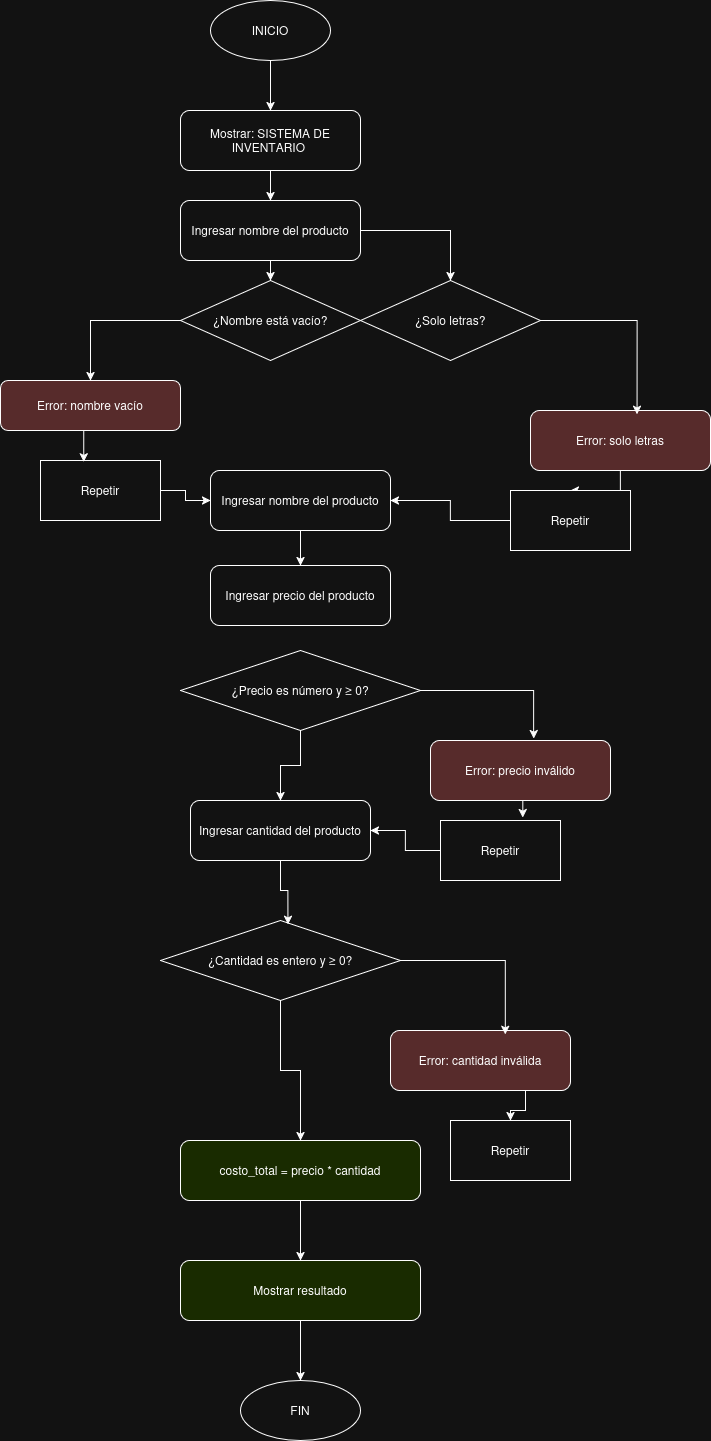

The diagram above was exported from draw.io. Its source (the exported page's mxGraphModel, read from the mxfile embedded in the PNG):
<mxGraphModel dx="1005" dy="635" grid="1" gridSize="10" guides="1" tooltips="1" connect="1" arrows="1" fold="1" page="1" pageScale="1" pageWidth="827" pageHeight="1169" math="0" shadow="0">
  <root>
    <mxCell id="0" />
    <mxCell id="1" parent="0" />
    <mxCell id="aCqD_masEdEWrT5tUlQk-17" edge="1" parent="1" source="aCqD_masEdEWrT5tUlQk-1" style="edgeStyle=orthogonalEdgeStyle;rounded=0;orthogonalLoop=1;jettySize=auto;html=1;exitX=0.5;exitY=1;exitDx=0;exitDy=0;" target="aCqD_masEdEWrT5tUlQk-2">
      <mxGeometry relative="1" as="geometry" />
    </mxCell>
    <mxCell id="aCqD_masEdEWrT5tUlQk-1" parent="1" style="ellipse;whiteSpace=wrap;html=1;fillColor=#FFFFFF" value="INICIO" vertex="1">
      <mxGeometry height="60" width="120" x="400" y="20" as="geometry" />
    </mxCell>
    <mxCell id="aCqD_masEdEWrT5tUlQk-18" edge="1" parent="1" source="aCqD_masEdEWrT5tUlQk-2" style="edgeStyle=orthogonalEdgeStyle;rounded=0;orthogonalLoop=1;jettySize=auto;html=1;exitX=0.5;exitY=1;exitDx=0;exitDy=0;" target="aCqD_masEdEWrT5tUlQk-3">
      <mxGeometry relative="1" as="geometry" />
    </mxCell>
    <mxCell id="aCqD_masEdEWrT5tUlQk-2" parent="1" style="rounded=1;whiteSpace=wrap;html=1;fillColor=#FFFFFF" value="Mostrar: SISTEMA DE INVENTARIO&amp;nbsp;" vertex="1">
      <mxGeometry height="60" width="180" x="370" y="130" as="geometry" />
    </mxCell>
    <mxCell id="aCqD_masEdEWrT5tUlQk-19" edge="1" parent="1" source="aCqD_masEdEWrT5tUlQk-3" style="edgeStyle=orthogonalEdgeStyle;rounded=0;orthogonalLoop=1;jettySize=auto;html=1;exitX=0.5;exitY=1;exitDx=0;exitDy=0;entryX=0.5;entryY=0;entryDx=0;entryDy=0;" target="aCqD_masEdEWrT5tUlQk-4">
      <mxGeometry relative="1" as="geometry" />
    </mxCell>
    <mxCell id="aCqD_masEdEWrT5tUlQk-20" edge="1" parent="1" source="aCqD_masEdEWrT5tUlQk-3" style="edgeStyle=orthogonalEdgeStyle;rounded=0;orthogonalLoop=1;jettySize=auto;html=1;exitX=1;exitY=0.5;exitDx=0;exitDy=0;" target="aCqD_masEdEWrT5tUlQk-6">
      <mxGeometry relative="1" as="geometry" />
    </mxCell>
    <mxCell id="aCqD_masEdEWrT5tUlQk-3" parent="1" style="rounded=1;whiteSpace=wrap;html=1;" value="Ingresar nombre del producto" vertex="1">
      <mxGeometry height="60" width="180" x="370" y="220" as="geometry" />
    </mxCell>
    <mxCell id="aCqD_masEdEWrT5tUlQk-21" edge="1" parent="1" source="aCqD_masEdEWrT5tUlQk-4" style="edgeStyle=orthogonalEdgeStyle;rounded=0;orthogonalLoop=1;jettySize=auto;html=1;exitX=0;exitY=0.5;exitDx=0;exitDy=0;entryX=0.5;entryY=0;entryDx=0;entryDy=0;" target="aCqD_masEdEWrT5tUlQk-5">
      <mxGeometry relative="1" as="geometry" />
    </mxCell>
    <mxCell id="aCqD_masEdEWrT5tUlQk-4" parent="1" style="rhombus;whiteSpace=wrap;html=1;" value="¿Nombre está vacío?" vertex="1">
      <mxGeometry height="80" width="180" x="370" y="300" as="geometry" />
    </mxCell>
    <mxCell id="aCqD_masEdEWrT5tUlQk-5" parent="1" style="rounded=1;whiteSpace=wrap;html=1;fillColor=#FFCCCC" value="Error: nombre vacío" vertex="1">
      <mxGeometry height="50" width="180" x="190" y="400" as="geometry" />
    </mxCell>
    <mxCell id="aCqD_masEdEWrT5tUlQk-6" parent="1" style="rhombus;whiteSpace=wrap;html=1;" value="¿Solo letras?" vertex="1">
      <mxGeometry height="80" width="180" x="550" y="300" as="geometry" />
    </mxCell>
    <mxCell id="aCqD_masEdEWrT5tUlQk-30" edge="1" parent="1" source="aCqD_masEdEWrT5tUlQk-7" style="edgeStyle=orthogonalEdgeStyle;rounded=0;orthogonalLoop=1;jettySize=auto;html=1;exitX=0.5;exitY=1;exitDx=0;exitDy=0;" target="aCqD_masEdEWrT5tUlQk-29">
      <mxGeometry relative="1" as="geometry" />
    </mxCell>
    <mxCell id="aCqD_masEdEWrT5tUlQk-7" parent="1" style="rounded=1;whiteSpace=wrap;html=1;fillColor=#FFCCCC" value="Error: solo letras" vertex="1">
      <mxGeometry height="60" width="180" x="720" y="430" as="geometry" />
    </mxCell>
    <mxCell id="aCqD_masEdEWrT5tUlQk-8" parent="1" style="rounded=1;whiteSpace=wrap;html=1;" value="Ingresar precio del producto" vertex="1">
      <mxGeometry height="60" width="180" x="400" y="585" as="geometry" />
    </mxCell>
    <mxCell id="aCqD_masEdEWrT5tUlQk-27" edge="1" parent="1" source="aCqD_masEdEWrT5tUlQk-9" style="edgeStyle=orthogonalEdgeStyle;rounded=0;orthogonalLoop=1;jettySize=auto;html=1;exitX=0.5;exitY=1;exitDx=0;exitDy=0;" target="aCqD_masEdEWrT5tUlQk-11">
      <mxGeometry relative="1" as="geometry" />
    </mxCell>
    <mxCell id="aCqD_masEdEWrT5tUlQk-9" parent="1" style="rhombus;whiteSpace=wrap;html=1;" value="¿Precio es número y ≥ 0?" vertex="1">
      <mxGeometry height="80" width="240" x="370" y="670" as="geometry" />
    </mxCell>
    <mxCell id="aCqD_masEdEWrT5tUlQk-10" parent="1" style="rounded=1;whiteSpace=wrap;html=1;fillColor=#FFCCCC" value="Error: precio inválido" vertex="1">
      <mxGeometry height="60" width="180" x="620" y="760" as="geometry" />
    </mxCell>
    <mxCell id="aCqD_masEdEWrT5tUlQk-11" parent="1" style="rounded=1;whiteSpace=wrap;html=1;" value="Ingresar cantidad del producto" vertex="1">
      <mxGeometry height="60" width="180" x="380" y="820" as="geometry" />
    </mxCell>
    <mxCell id="aCqD_masEdEWrT5tUlQk-40" edge="1" parent="1" source="aCqD_masEdEWrT5tUlQk-12" style="edgeStyle=orthogonalEdgeStyle;rounded=0;orthogonalLoop=1;jettySize=auto;html=1;exitX=0.5;exitY=1;exitDx=0;exitDy=0;entryX=0.5;entryY=0;entryDx=0;entryDy=0;" target="aCqD_masEdEWrT5tUlQk-14">
      <mxGeometry relative="1" as="geometry" />
    </mxCell>
    <mxCell id="aCqD_masEdEWrT5tUlQk-12" parent="1" style="rhombus;whiteSpace=wrap;html=1;" value="¿Cantidad es entero y ≥ 0?" vertex="1">
      <mxGeometry height="80" width="240" x="350" y="940" as="geometry" />
    </mxCell>
    <mxCell id="aCqD_masEdEWrT5tUlQk-46" edge="1" parent="1" source="aCqD_masEdEWrT5tUlQk-13" style="edgeStyle=orthogonalEdgeStyle;rounded=0;orthogonalLoop=1;jettySize=auto;html=1;exitX=0.75;exitY=1;exitDx=0;exitDy=0;" target="aCqD_masEdEWrT5tUlQk-45">
      <mxGeometry relative="1" as="geometry" />
    </mxCell>
    <mxCell id="aCqD_masEdEWrT5tUlQk-13" parent="1" style="rounded=1;whiteSpace=wrap;html=1;fillColor=#FFCCCC" value="Error: cantidad inválida" vertex="1">
      <mxGeometry height="60" width="180" x="580" y="1050" as="geometry" />
    </mxCell>
    <mxCell id="aCqD_masEdEWrT5tUlQk-43" edge="1" parent="1" source="aCqD_masEdEWrT5tUlQk-14" style="edgeStyle=orthogonalEdgeStyle;rounded=0;orthogonalLoop=1;jettySize=auto;html=1;exitX=0.5;exitY=1;exitDx=0;exitDy=0;" target="aCqD_masEdEWrT5tUlQk-15">
      <mxGeometry relative="1" as="geometry" />
    </mxCell>
    <mxCell id="aCqD_masEdEWrT5tUlQk-14" parent="1" style="rounded=1;whiteSpace=wrap;html=1;fillColor=#E1F5A9" value="costo_total = precio * cantidad" vertex="1">
      <mxGeometry height="60" width="240" x="370" y="1160" as="geometry" />
    </mxCell>
    <mxCell id="aCqD_masEdEWrT5tUlQk-44" edge="1" parent="1" source="aCqD_masEdEWrT5tUlQk-15" style="edgeStyle=orthogonalEdgeStyle;rounded=0;orthogonalLoop=1;jettySize=auto;html=1;exitX=0.5;exitY=1;exitDx=0;exitDy=0;entryX=0.5;entryY=0;entryDx=0;entryDy=0;" target="aCqD_masEdEWrT5tUlQk-16">
      <mxGeometry relative="1" as="geometry" />
    </mxCell>
    <mxCell id="aCqD_masEdEWrT5tUlQk-15" parent="1" style="rounded=1;whiteSpace=wrap;html=1;fillColor=#E1F5A9" value="Mostrar resultado" vertex="1">
      <mxGeometry height="60" width="240" x="370" y="1280" as="geometry" />
    </mxCell>
    <mxCell id="aCqD_masEdEWrT5tUlQk-16" parent="1" style="ellipse;whiteSpace=wrap;html=1;fillColor=#FFFFFF" value="FIN" vertex="1">
      <mxGeometry height="60" width="120" x="430" y="1400" as="geometry" />
    </mxCell>
    <mxCell id="aCqD_masEdEWrT5tUlQk-22" edge="1" parent="1" source="aCqD_masEdEWrT5tUlQk-6" style="edgeStyle=orthogonalEdgeStyle;rounded=0;orthogonalLoop=1;jettySize=auto;html=1;exitX=1;exitY=0.5;exitDx=0;exitDy=0;entryX=0.592;entryY=0.064;entryDx=0;entryDy=0;entryPerimeter=0;" target="aCqD_masEdEWrT5tUlQk-7">
      <mxGeometry relative="1" as="geometry" />
    </mxCell>
    <mxCell id="aCqD_masEdEWrT5tUlQk-26" edge="1" parent="1" source="aCqD_masEdEWrT5tUlQk-23" style="edgeStyle=orthogonalEdgeStyle;rounded=0;orthogonalLoop=1;jettySize=auto;html=1;exitX=0.5;exitY=1;exitDx=0;exitDy=0;" target="aCqD_masEdEWrT5tUlQk-8">
      <mxGeometry relative="1" as="geometry" />
    </mxCell>
    <mxCell id="aCqD_masEdEWrT5tUlQk-23" parent="1" style="rounded=1;whiteSpace=wrap;html=1;" value="Ingresar nombre del producto" vertex="1">
      <mxGeometry height="60" width="180" x="400" y="490" as="geometry" />
    </mxCell>
    <mxCell id="aCqD_masEdEWrT5tUlQk-28" edge="1" parent="1" source="aCqD_masEdEWrT5tUlQk-9" style="edgeStyle=orthogonalEdgeStyle;rounded=0;orthogonalLoop=1;jettySize=auto;html=1;exitX=1;exitY=0.5;exitDx=0;exitDy=0;entryX=0.573;entryY=-0.033;entryDx=0;entryDy=0;entryPerimeter=0;" target="aCqD_masEdEWrT5tUlQk-10">
      <mxGeometry relative="1" as="geometry" />
    </mxCell>
    <mxCell id="aCqD_masEdEWrT5tUlQk-31" edge="1" parent="1" source="aCqD_masEdEWrT5tUlQk-29" style="edgeStyle=orthogonalEdgeStyle;rounded=0;orthogonalLoop=1;jettySize=auto;html=1;exitX=0;exitY=0.5;exitDx=0;exitDy=0;" target="aCqD_masEdEWrT5tUlQk-23">
      <mxGeometry relative="1" as="geometry" />
    </mxCell>
    <mxCell id="aCqD_masEdEWrT5tUlQk-29" parent="1" style="rounded=0;whiteSpace=wrap;html=1;" value="Repetir" vertex="1">
      <mxGeometry height="60" width="120" x="700" y="510" as="geometry" />
    </mxCell>
    <mxCell id="aCqD_masEdEWrT5tUlQk-34" edge="1" parent="1" source="aCqD_masEdEWrT5tUlQk-32" style="edgeStyle=orthogonalEdgeStyle;rounded=0;orthogonalLoop=1;jettySize=auto;html=1;exitX=1;exitY=0.5;exitDx=0;exitDy=0;entryX=0;entryY=0.5;entryDx=0;entryDy=0;" target="aCqD_masEdEWrT5tUlQk-23">
      <mxGeometry relative="1" as="geometry" />
    </mxCell>
    <mxCell id="aCqD_masEdEWrT5tUlQk-32" parent="1" style="rounded=0;whiteSpace=wrap;html=1;" value="Repetir" vertex="1">
      <mxGeometry height="60" width="120" x="230" y="480" as="geometry" />
    </mxCell>
    <mxCell id="aCqD_masEdEWrT5tUlQk-33" edge="1" parent="1" source="aCqD_masEdEWrT5tUlQk-5" style="edgeStyle=orthogonalEdgeStyle;rounded=0;orthogonalLoop=1;jettySize=auto;html=1;exitX=0.5;exitY=1;exitDx=0;exitDy=0;entryX=0.36;entryY=0.022;entryDx=0;entryDy=0;entryPerimeter=0;" target="aCqD_masEdEWrT5tUlQk-32">
      <mxGeometry relative="1" as="geometry" />
    </mxCell>
    <mxCell id="aCqD_masEdEWrT5tUlQk-39" edge="1" parent="1" source="aCqD_masEdEWrT5tUlQk-37" style="edgeStyle=orthogonalEdgeStyle;rounded=0;orthogonalLoop=1;jettySize=auto;html=1;exitX=0;exitY=0.5;exitDx=0;exitDy=0;" target="aCqD_masEdEWrT5tUlQk-11">
      <mxGeometry relative="1" as="geometry" />
    </mxCell>
    <mxCell id="aCqD_masEdEWrT5tUlQk-37" parent="1" style="rounded=0;whiteSpace=wrap;html=1;" value="Repetir" vertex="1">
      <mxGeometry height="60" width="120" x="630" y="840" as="geometry" />
    </mxCell>
    <mxCell id="aCqD_masEdEWrT5tUlQk-38" edge="1" parent="1" source="aCqD_masEdEWrT5tUlQk-10" style="edgeStyle=orthogonalEdgeStyle;rounded=0;orthogonalLoop=1;jettySize=auto;html=1;exitX=0.5;exitY=1;exitDx=0;exitDy=0;entryX=0.686;entryY=-0.047;entryDx=0;entryDy=0;entryPerimeter=0;" target="aCqD_masEdEWrT5tUlQk-37">
      <mxGeometry relative="1" as="geometry" />
    </mxCell>
    <mxCell id="aCqD_masEdEWrT5tUlQk-41" edge="1" parent="1" source="aCqD_masEdEWrT5tUlQk-11" style="edgeStyle=orthogonalEdgeStyle;rounded=0;orthogonalLoop=1;jettySize=auto;html=1;exitX=0.5;exitY=1;exitDx=0;exitDy=0;entryX=0.531;entryY=0.048;entryDx=0;entryDy=0;entryPerimeter=0;" target="aCqD_masEdEWrT5tUlQk-12">
      <mxGeometry relative="1" as="geometry" />
    </mxCell>
    <mxCell id="aCqD_masEdEWrT5tUlQk-42" edge="1" parent="1" source="aCqD_masEdEWrT5tUlQk-12" style="edgeStyle=orthogonalEdgeStyle;rounded=0;orthogonalLoop=1;jettySize=auto;html=1;exitX=1;exitY=0.5;exitDx=0;exitDy=0;entryX=0.638;entryY=0.064;entryDx=0;entryDy=0;entryPerimeter=0;" target="aCqD_masEdEWrT5tUlQk-13">
      <mxGeometry relative="1" as="geometry" />
    </mxCell>
    <mxCell id="aCqD_masEdEWrT5tUlQk-45" parent="1" style="rounded=0;whiteSpace=wrap;html=1;" value="Repetir" vertex="1">
      <mxGeometry height="60" width="120" x="640" y="1140" as="geometry" />
    </mxCell>
  </root>
</mxGraphModel>